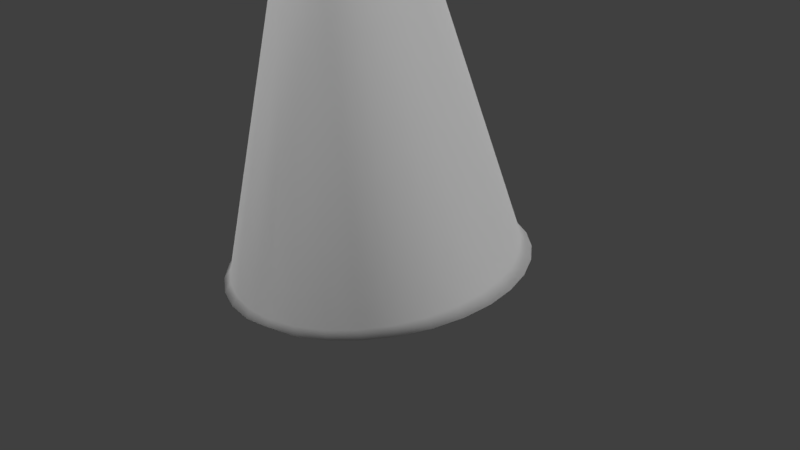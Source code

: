 # Source: sodio.blend  (saved by Blender 2.79.0; exported with 4.5.12 LTS)
import bpy
from mathutils import Matrix  # noqa: F401  (used for matrix-valued properties, if any)

bpy.ops.wm.read_factory_settings(use_empty=True)
scene = bpy.context.scene
scene.name = 'Scene'

# ---- collections
col_collection_1 = bpy.data.collections.new('Collection 1'); scene.collection.children.link(col_collection_1)

# ---- materials (node trees are filled in below, after node groups)
mat_material_001 = bpy.data.materials.new('Material.001')
mat_material_001.alpha_threshold = 0.0
mat_material_001.use_transparent_shadow = False
mat_material_001.roughness = 0.5
mat_material_004 = bpy.data.materials.new('Material.004')
mat_material_004.alpha_threshold = 0.0
mat_material_004.use_transparent_shadow = False
mat_material_004.diffuse_color = (0.0441, 0.233, 0.006858, 1.0)
mat_material_004.roughness = 0.5

# ---- material node trees

# ---- world
world_world = bpy.data.worlds.new('World'); scene.world = world_world
world_world.color = (0.05088, 0.05088, 0.05088)
world_world.use_sun_shadow = False
world_world.sun_shadow_jitter_overblur = 0.0
world_world.cycles.sampling_method = 'MANUAL'

# ---- cameras
cam_camera = bpy.data.cameras.new('Camera')
cam_camera.clip_end = 100.0
cam_camera.lens = 35.0
cam_camera.sensor_width = 32.0
cam_camera.sensor_height = 18.0
cam_camera.ortho_scale = 7.314
cam_camera.dof.focus_distance = 0.0
cam_camera.dof.aperture_fstop = 128.0

# ---- lights
light_lamp_001 = bpy.data.lights.new('Lamp.001', 'SUN')
light_lamp_001.transmission_factor = 0.0
light_lamp_001.cutoff_distance = 30.0
light_lamp_001.angle = 0.1993
light_lamp_001.energy = 1.0
light_lamp_001.shadow_buffer_clip_start = 1.001
light_lamp_001.shadow_soft_size = 0.1
light_lamp_001.shadow_cascade_max_distance = 1000.0
light_lamp = bpy.data.lights.new('Lamp', 'SUN')
light_lamp.transmission_factor = 0.0
light_lamp.cutoff_distance = 30.0
light_lamp.angle = 0.1993
light_lamp.energy = 1.0
light_lamp.shadow_buffer_clip_start = 1.001
light_lamp.shadow_soft_size = 0.1
light_lamp.shadow_cascade_max_distance = 1000.0

# ---- meshes
me_cylinder = bpy.data.meshes.new('Cylinder')
me_cylinder.from_pydata([(-0.008193, 1.012, -0.9706), (5.649e-08, 0.5243, 1.0), (0.1432, 0.9928, -0.9706), (0.1023, 0.5142, 1.0), (0.2887, 0.935, -0.9706), (0.2006, 0.4843, 1.0), (0.4229, 0.8412, -0.9706), (0.2913, 0.4359, 1.0), (0.5404, 0.715, -0.9706), (0.3707, 0.3707, 1.0), (0.6369, 0.5611, -0.9706), (0.4359, 0.2913, 1.0), (0.7086, 0.3856, -0.9706), (0.4843, 0.2006, 1.0), (0.7528, 0.1952, -0.9706), (0.5142, 0.1023, 1.0), (0.7677, -0.002846, -0.9706), (0.5243, 1.752e-07, 1.0), (0.9808, -0.1951, -1.0), (0.5142, -0.1023, 1.0), (0.9239, -0.3827, -1.0), (0.4843, -0.2006, 1.0), (0.8315, -0.5556, -1.0), (0.4359, -0.2913, 1.0), (0.7071, -0.7071, -1.0), (0.3707, -0.3707, 1.0), (0.5556, -0.8315, -1.0), (0.2913, -0.4359, 1.0), (0.3827, -0.9239, -1.0), (0.2006, -0.4843, 1.0), (0.1951, -0.9808, -1.0), (0.1023, -0.5142, 1.0), (-3.258e-07, -1.0, -1.0), (-1.143e-07, -0.5243, 1.0), (-0.1951, -0.9808, -1.0), (-0.1023, -0.5142, 1.0), (-0.3827, -0.9239, -1.0), (-0.2006, -0.4843, 1.0), (-0.5556, -0.8315, -1.0), (-0.2913, -0.4359, 1.0), (-0.7071, -0.7071, -1.0), (-0.3707, -0.3707, 1.0), (-0.8315, -0.5556, -1.0), (-0.4359, -0.2913, 1.0), (-0.725, -0.3913, -0.9706), (-0.4843, -0.2006, 1.0), (-0.7692, -0.2009, -0.9706), (-0.5142, -0.1023, 1.0), (-0.7841, -0.002845, -0.9706), (-0.5243, 6.418e-07, 1.0), (-0.7691, 0.1952, -0.9706), (-0.5142, 0.1023, 1.0), (-0.725, 0.3856, -0.9706), (-0.4843, 0.2006, 1.0), (-0.6533, 0.5612, -0.9706), (-0.4359, 0.2913, 1.0), (-0.5568, 0.715, -0.9706), (-0.3707, 0.3707, 1.0), (-0.4392, 0.8412, -0.9706), (-0.2913, 0.4359, 1.0), (-0.3051, 0.935, -0.9706), (-0.2006, 0.4843, 1.0), (-0.1596, 0.9928, -0.9706), (-0.1023, 0.5142, 1.0), (2.291e-08, 0.8071, 0.8892), (0.1575, 0.7916, 0.8892), (0.3089, 0.7457, 0.8892), (0.4484, 0.6711, 0.8892), (0.5707, 0.5707, 0.8892), (0.6711, 0.4484, 0.8892), (0.7457, 0.3089, 0.8892), (0.7916, 0.1575, 0.8892), (0.8071, 1.159e-07, 0.8892), (0.7916, -0.1575, 0.8892), (0.7457, -0.3089, 0.8892), (0.6711, -0.4484, 0.8892), (0.5707, -0.5707, 0.8892), (0.4484, -0.6711, 0.8892), (0.3089, -0.7457, 0.8892), (0.1575, -0.7916, 0.8892), (-2.401e-07, -0.8071, 0.8892), (-0.1575, -0.7916, 0.8892), (-0.3089, -0.7457, 0.8892), (-0.4484, -0.6711, 0.8892), (-0.5707, -0.5707, 0.8892), (-0.6711, -0.4484, 0.8892), (-0.7457, -0.3089, 0.8892), (-0.7916, -0.1575, 0.8892), (-0.8071, 8.343e-07, 0.8892), (-0.7916, 0.1575, 0.8892), (-0.7457, 0.3089, 0.8892), (-0.6711, 0.4484, 0.8892), (-0.5707, 0.5707, 0.8892), (-0.4484, 0.6711, 0.8892), (-0.3089, 0.7457, 0.8892), (-0.1575, 0.7916, 0.8892), (0.3459, 1.579, -0.8473), (0.6642, 1.487, -0.8473), (0.9575, 1.339, -0.8473), (1.215, 1.138, -0.8473), (1.426, 0.8945, -0.8473), (1.582, 0.6161, -0.8473), (1.679, 0.3141, -0.8473), (1.712, -8.009e-08, -0.8473), (1.679, -0.3141, -0.8473), (1.582, -0.6161, -0.8473), (1.426, -0.8945, -0.8473), (1.215, -1.138, -0.8473), (0.9575, -1.339, -0.8473), (0.6642, -1.487, -0.8473), (0.3459, -1.579, -0.8473), (0.01485, -1.61, -0.8473), (-0.3162, -1.579, -0.8473), (-0.6345, -1.487, -0.8473), (-0.9278, -1.339, -0.8473), (-1.185, -1.138, -0.8473), (-1.396, -0.8945, -0.8473), (-1.553, -0.6161, -0.8473), (-1.649, -0.3141, -0.8473), (-1.682, 1.352e-06, -0.8473), (-1.649, 0.3141, -0.8473), (-1.553, 0.6161, -0.8473), (-1.396, 0.8945, -0.8473), (-1.185, 1.138, -0.8473), (-0.9278, 1.339, -0.8473), (-0.6344, 1.487, -0.8473), (-0.3162, 1.579, -0.8473), (0.01485, 1.61, -0.8473), (0.3222, 1.687, -0.9209), (0.64, 1.589, -0.9209), (0.9328, 1.43, -0.9209), (1.189, 1.215, -0.9209), (1.4, 0.9544, -0.9209), (1.557, 0.6565, -0.9209), (1.653, 0.3333, -0.9209), (1.686, -0.002846, -0.9209), (1.653, -0.339, -0.9209), (1.588, -0.6673, -0.8923), (1.4, -0.9601, -0.9209), (1.189, -1.221, -0.9209), (0.9328, -1.435, -0.9209), (0.64, -1.595, -0.9209), (0.3222, -1.693, -0.9209), (-0.008193, -1.726, -0.9209), (-0.3386, -1.693, -0.9209), (-0.6564, -1.595, -0.9209), (-0.9492, -1.435, -0.9209), (-1.206, -1.221, -0.9209), (-1.417, -0.9601, -0.9209), (-1.573, -0.6622, -0.9209), (-1.669, -0.339, -0.9209), (-1.702, -0.002844, -0.9209), (-1.669, 0.3333, -0.9209), (-1.573, 0.6565, -0.9209), (-1.417, 0.9544, -0.9209), (-1.206, 1.215, -0.9209), (-0.9492, 1.43, -0.9209), (-0.6564, 1.589, -0.9209), (-0.3386, 1.687, -0.9209), (-0.008193, 1.72, -0.9209)], [], [(64, 1, 3, 65), (65, 3, 5, 66), (66, 5, 7, 67), (67, 7, 9, 68), (68, 9, 11, 69), (69, 11, 13, 70), (70, 13, 15, 71), (71, 15, 17, 72), (72, 17, 19, 73), (73, 19, 21, 74), (74, 21, 23, 75), (75, 23, 25, 76), (76, 25, 27, 77), (77, 27, 29, 78), (78, 29, 31, 79), (79, 31, 33, 80), (80, 33, 35, 81), (81, 35, 37, 82), (82, 37, 39, 83), (83, 39, 41, 84), (84, 41, 43, 85), (85, 43, 45, 86), (86, 45, 47, 87), (87, 47, 49, 88), (88, 49, 51, 89), (89, 51, 53, 90), (90, 53, 55, 91), (91, 55, 57, 92), (92, 57, 59, 93), (93, 59, 61, 94), (3, 1, 63, 61, 59, 57, 55, 53, 51, 49, 47, 45, 43, 41, 39, 37, 35, 33, 31, 29, 27, 25, 23, 21, 19, 17, 15, 13, 11, 9, 7, 5), (94, 61, 63, 95), (95, 63, 1, 64), (0, 2, 4, 6, 8, 10, 12, 14, 16, 18, 20, 22, 24, 26, 28, 30, 32, 34, 36, 38, 40, 42, 44, 46, 48, 50, 52, 54, 56, 58, 60, 62), (126, 95, 64, 127), (125, 94, 95, 126), (124, 93, 94, 125), (123, 92, 93, 124), (122, 91, 92, 123), (121, 90, 91, 122), (120, 89, 90, 121), (119, 88, 89, 120), (118, 87, 88, 119), (117, 86, 87, 118), (116, 85, 86, 117), (115, 84, 85, 116), (114, 83, 84, 115), (113, 82, 83, 114), (112, 81, 82, 113), (111, 80, 81, 112), (110, 79, 80, 111), (109, 78, 79, 110), (108, 77, 78, 109), (107, 76, 77, 108), (106, 75, 76, 107), (105, 74, 75, 106), (104, 73, 74, 105), (103, 72, 73, 104), (102, 71, 72, 103), (101, 70, 71, 102), (100, 69, 70, 101), (99, 68, 69, 100), (98, 67, 68, 99), (97, 66, 67, 98), (96, 65, 66, 97), (127, 64, 65, 96), (159, 127, 96, 128), (128, 96, 97, 129), (129, 97, 98, 130), (130, 98, 99, 131), (131, 99, 100, 132), (132, 100, 101, 133), (133, 101, 102, 134), (134, 102, 103, 135), (135, 103, 104, 136), (136, 104, 105, 137), (137, 105, 106, 138), (138, 106, 107, 139), (139, 107, 108, 140), (140, 108, 109, 141), (141, 109, 110, 142), (142, 110, 111, 143), (143, 111, 112, 144), (144, 112, 113, 145), (145, 113, 114, 146), (146, 114, 115, 147), (147, 115, 116, 148), (148, 116, 117, 149), (149, 117, 118, 150), (150, 118, 119, 151), (151, 119, 120, 152), (152, 120, 121, 153), (153, 121, 122, 154), (154, 122, 123, 155), (155, 123, 124, 156), (156, 124, 125, 157), (157, 125, 126, 158), (158, 126, 127, 159), (62, 158, 159, 0), (60, 157, 158, 62), (58, 156, 157, 60), (56, 155, 156, 58), (54, 154, 155, 56), (52, 153, 154, 54), (50, 152, 153, 52), (48, 151, 152, 50), (46, 150, 151, 48), (44, 149, 150, 46), (42, 148, 149, 44), (40, 147, 148, 42), (38, 146, 147, 40), (36, 145, 146, 38), (34, 144, 145, 36), (32, 143, 144, 34), (30, 142, 143, 32), (28, 141, 142, 30), (26, 140, 141, 28), (24, 139, 140, 26), (22, 138, 139, 24), (20, 137, 138, 22), (18, 136, 137, 20), (16, 135, 136, 18), (14, 134, 135, 16), (12, 133, 134, 14), (10, 132, 133, 12), (8, 131, 132, 10), (6, 130, 131, 8), (4, 129, 130, 6), (2, 128, 129, 4), (0, 159, 128, 2)])
me_cylinder.polygons.foreach_set('use_smooth', [0, 0, 0, 0, 0, 0, 0, 0, 0, 0, 0, 0, 0, 0, 0, 0, 0, 0, 0, 0, 0, 0, 0, 0, 0, 0, 0, 0, 0, 0, 0, 0, 0, 0, 1, 1, 1, 1, 1, 1, 1, 1, 1, 1, 1, 1, 1, 1, 1, 1, 1, 1, 1, 1, 1, 1, 1, 1, 1, 1, 1, 1, 1, 1, 1, 1, 1, 1, 1, 1, 1, 1, 1, 1, 1, 1, 1, 1, 1, 1, 1, 1, 1, 1, 1, 1, 1, 1, 1, 0, 1, 1, 1, 1, 1, 1, 1, 1, 1, 1, 1, 1, 1, 1, 1, 1, 0, 1, 1, 1, 1, 1, 1, 1, 1, 1, 1, 1, 1, 1, 1, 1, 1, 1, 1, 1, 1, 1, 1, 1])
me_cylinder.polygons.foreach_set('material_index', [1, 1, 1, 1, 0, 1, 1, 1, 1, 1, 1, 1, 1, 1, 1, 1, 1, 1, 1, 1, 1, 1, 1, 1, 1, 1, 1, 1, 1, 1, 1, 1, 1, 0, 0, 0, 0, 0, 0, 0, 0, 0, 0, 0, 0, 0, 0, 0, 0, 0, 0, 0, 0, 0, 0, 0, 0, 0, 0, 0, 0, 0, 0, 0, 0, 0, 0, 0, 0, 0, 0, 0, 0, 0, 0, 0, 0, 0, 0, 0, 0, 0, 0, 0, 0, 0, 0, 0, 0, 0, 0, 0, 0, 0, 0, 0, 0, 0, 0, 0, 0, 0, 0, 0, 0, 0, 0, 0, 0, 0, 0, 0, 0, 0, 0, 0, 0, 0, 0, 0, 0, 0, 0, 0, 0, 0, 0, 0, 0, 0])
_uv = me_cylinder.uv_layers.new(name='UVMap')
_uv.uv.foreach_set('vector', [0.0, 0.0, 0.0, 0.0, 0.0, 0.0, 0.0, 0.0, 0.0, 0.0, 0.0, 0.0, 0.0, 0.0, 0.0, 0.0, 0.0, 0.0, 0.0, 0.0, 0.0, 0.0, 0.0, 0.0, 0.0, 0.0, 0.0, 0.0, 0.0, 0.0, 0.0, 0.0, 0.0, 0.0, 0.0, 0.0, 0.0, 0.0, 0.0, 0.0, 0.0, 0.0, 0.0, 0.0, 0.0, 0.0, 0.0, 0.0, 0.0, 0.0, 0.0, 0.0, 0.0, 0.0, 0.0, 0.0, 0.0, 0.0, 0.0, 0.0, 0.0, 0.0, 0.0, 0.0, 0.0, 0.0, 0.0, 0.0, 0.0, 0.0, 0.0, 0.0, 0.0, 0.0, 0.0, 0.0, 0.0, 0.0, 0.0, 0.0, 0.0, 0.0, 0.0, 0.0, 0.0, 0.0, 0.0, 0.0, 0.0, 0.0, 0.0, 0.0, 0.0, 0.0, 0.0, 0.0, 0.0, 0.0, 0.0, 0.0, 0.0, 0.0, 0.0, 0.0, 0.0, 0.0, 0.0, 0.0, 0.0, 0.0, 0.0, 0.0, 0.0, 0.0, 0.0, 0.0, 0.0, 0.0, 0.0, 0.0, 0.0, 0.0, 0.0, 0.0, 0.0, 0.0, 0.0, 0.0, 0.0, 0.0, 0.0, 0.0, 0.0, 0.0, 0.0, 0.0, 0.0, 0.0, 0.0, 0.0, 0.0, 0.0, 0.0, 0.0, 0.0, 0.0, 0.0, 0.0, 0.0, 0.0, 0.0, 0.0, 0.0, 0.0, 0.0, 0.0, 0.0, 0.0, 0.0, 0.0, 0.0, 0.0, 0.0, 0.0, 0.0, 0.0, 0.0, 0.0, 0.0, 0.0, 0.0, 0.0, 0.0, 0.0, 0.0, 0.0, 0.0, 0.0, 0.0, 0.0, 0.0, 0.0, 0.0, 0.0, 0.0, 0.0, 0.0, 0.0, 0.0, 0.0, 0.0, 0.0, 0.0, 0.0, 0.0, 0.0, 0.0, 0.0, 0.0, 0.0, 0.0, 0.0, 0.0, 0.0, 0.0, 0.0, 0.0, 0.0, 0.0, 0.0, 0.0, 0.0, 0.0, 0.0, 0.0, 0.0, 0.0, 0.0, 0.0, 0.0, 0.0, 0.0, 0.0, 0.0, 0.0, 0.0, 0.0, 0.0, 0.0, 0.0, 0.0, 0.0, 0.0, 0.0, 0.0, 0.0, 0.0, 0.0, 0.0, 0.0, 0.0, 0.0, 0.0, 0.0, 0.0, 0.0, 0.0, 0.0, 0.0, 0.0, 0.0, 0.0, 0.0, 0.0, 0.0, 0.0, 0.0, 0.0, 0.0, 0.0, 0.0, 0.0, 0.0, 0.0, 0.0, 0.0, 0.0, 0.0, 0.0, 0.0, 0.0, 0.0, 0.0, 0.0, 0.0, 0.0, 0.0, 0.0, 0.0, 0.0, 0.0, 0.0, 0.0, 0.0, 0.0, 0.0, 0.0, 0.0, 0.0, 0.0, 0.0, 0.0, 0.0, 0.0, 0.0, 0.0, 0.0, 0.0, 0.0, 0.0, 0.0, 0.0, 0.0, 0.0, 0.0, 0.0, 0.0, 0.0, 0.0, 0.0, 0.0, 0.0, 0.0, 0.0, 0.0, 0.0, 0.0, 0.0, 0.0, 0.0, 0.0, 0.0, 0.0, 0.0, 0.0, 0.0, 0.0, 0.0, 0.0, 0.0, 0.0, 0.0, 0.0, 0.0, 0.0, 0.0, 0.0, 0.0, 0.0, 0.0, 0.0, 0.0, 0.0, 0.0, 0.0, 0.0, 0.0, 0.0, 0.0, 0.0, 0.0, 0.0, 0.0, 0.0, 0.0, 0.0, 0.0, 0.0, 0.0, 0.0, 0.0, 0.0, 0.0, 0.0, 0.0, 0.0, 0.0, 0.0, 0.0, 0.0, 0.0, 0.0, 0.0, 0.0, 0.0, 0.0, 0.0, 0.0, 0.0, 0.0, 0.0, 0.0, 0.0, 0.0, 0.8211, 0.15, 0.717, 1.005, 0.6829, 1.001, 0.7762, 0.1043, 0.8489, 0.1963, 0.7397, 1.009, 0.717, 1.005, 0.8211, 0.15, 0.8608, 0.2406, 0.751, 1.012, 0.7397, 1.009, 0.8489, 0.1963, 0.8583, 0.2816, 0.7517, 1.016, 0.751, 1.012, 0.8608, 0.2406, 0.8434, 0.3182, 0.7428, 1.019, 0.7517, 1.016, 0.8583, 0.2816, 0.8183, 0.3497, 0.7255, 1.021, 0.7428, 1.019, 0.8434, 0.3182, 0.7847, 0.3759, 0.701, 1.023, 0.7255, 1.021, 0.8183, 0.3497, 0.7444, 0.3967, 0.6707, 1.025, 0.701, 1.023, 0.7847, 0.3759, 0.6986, 0.4121, 0.6357, 1.026, 0.6707, 1.025, 0.7444, 0.3967, 0.6487, 0.4222, 0.597, 1.027, 0.6357, 1.026, 0.6986, 0.4121, 0.5956, 0.427, 0.5556, 1.027, 0.597, 1.027, 0.6487, 0.4222, 0.5404, 0.4267, 0.5125, 1.026, 0.5556, 1.027, 0.5956, 0.427, 0.4838, 0.4212, 0.4685, 1.025, 0.5125, 1.026, 0.5404, 0.4267, 0.4268, 0.4104, 0.4246, 1.024, 0.4685, 1.025, 0.4838, 0.4212, 0.3703, 0.3944, 0.3818, 1.022, 0.4246, 1.024, 0.4268, 0.4104, 0.3156, 0.3732, 0.3412, 1.02, 0.3818, 1.022, 0.3703, 0.3944, 0.264, 0.3466, 0.3038, 1.017, 0.3412, 1.02, 0.3156, 0.3732, 0.2171, 0.3149, 0.2711, 1.014, 0.3038, 1.017, 0.264, 0.3466, 0.1769, 0.2783, 0.2446, 1.01, 0.2711, 1.014, 0.2171, 0.3149, 0.146, 0.2375, 0.2257, 1.007, 0.2446, 1.01, 0.1769, 0.2783, 0.1268, 0.1934, 0.2162, 1.003, 0.2257, 1.007, 0.146, 0.2375, 0.1222, 0.1476, 0.2174, 0.9997, 0.2162, 1.003, 0.1268, 0.1934, 0.1347, 0.1023, 0.2306, 0.9964, 0.2174, 0.9997, 0.1222, 0.1476, 0.1661, 0.06028, 0.2562, 0.9935, 0.2306, 0.9964, 0.1347, 0.1023, 0.2168, 0.02475, 0.2939, 0.9913, 0.2562, 0.9935, 0.1661, 0.06028, 0.2852, -0.001135, 0.3424, 0.9899, 0.2939, 0.9913, 0.2168, 0.02475, 0.3677, -0.01474, 0.3993, 0.9895, 0.3424, 0.9899, 0.2852, -0.001135, 0.4585, -0.01457, 0.4612, 0.9901, 0.3993, 0.9895, 0.3677, -0.01474, 0.5509, -0.0005907, 0.5241, 0.9917, 0.4612, 0.9901, 0.4585, -0.01457, 0.6382, 0.02572, 0.5843, 0.9942, 0.5241, 0.9917, 0.5509, -0.0005907, 0.7146, 0.06174, 0.6381, 0.9973, 0.5843, 0.9942, 0.6382, 0.02572, 0.7762, 0.1043, 0.6829, 1.001, 0.6381, 0.9973, 0.7146, 0.06174, 0.7976, 0.07271, 0.7762, 0.1043, 0.7146, 0.06174, 0.737, 0.02957, 0.737, 0.02957, 0.7146, 0.06174, 0.6382, 0.02572, 0.6608, -0.006256, 0.6608, -0.006256, 0.6382, 0.02572, 0.5509, -0.0005907, 0.573, -0.03149, 0.573, -0.03149, 0.5509, -0.0005907, 0.4585, -0.01457, 0.4794, -0.04354, 0.4794, -0.04354, 0.4585, -0.01457, 0.3677, -0.01474, 0.3869, -0.04115, 0.3869, -0.04115, 0.3677, -0.01474, 0.2852, -0.001135, 0.3025, -0.0246, 0.3025, -0.0246, 0.2852, -0.001135, 0.2168, 0.02475, 0.2319, 0.004264, 0.2319, 0.004264, 0.2168, 0.02475, 0.1661, 0.06028, 0.1788, 0.04256, 0.1788, 0.04256, 0.1661, 0.06028, 0.1347, 0.1023, 0.1449, 0.08691, 0.1449, 0.08691, 0.1347, 0.1023, 0.1222, 0.1476, 0.1194, 0.1391, 0.1194, 0.1391, 0.1222, 0.1476, 0.1268, 0.1934, 0.1317, 0.1812, 0.1317, 0.1812, 0.1268, 0.1934, 0.146, 0.2375, 0.1484, 0.2263, 0.1484, 0.2263, 0.146, 0.2375, 0.1769, 0.2783, 0.177, 0.2677, 0.177, 0.2677, 0.1769, 0.2783, 0.2171, 0.3149, 0.215, 0.3045, 0.215, 0.3045, 0.2171, 0.3149, 0.264, 0.3466, 0.2601, 0.3363, 0.2601, 0.3363, 0.264, 0.3466, 0.3156, 0.3732, 0.3103, 0.3626, 0.3103, 0.3626, 0.3156, 0.3732, 0.3703, 0.3944, 0.3641, 0.3835, 0.3641, 0.3835, 0.3703, 0.3944, 0.4268, 0.4104, 0.42, 0.399, 0.42, 0.399, 0.4268, 0.4104, 0.4838, 0.4212, 0.4769, 0.4091, 0.4769, 0.4091, 0.4838, 0.4212, 0.5404, 0.4267, 0.5339, 0.4138, 0.5339, 0.4138, 0.5404, 0.4267, 0.5956, 0.427, 0.59, 0.4132, 0.59, 0.4132, 0.5956, 0.427, 0.6487, 0.4222, 0.6444, 0.4073, 0.6444, 0.4073, 0.6487, 0.4222, 0.6986, 0.4121, 0.696, 0.396, 0.696, 0.396, 0.6986, 0.4121, 0.7444, 0.3967, 0.744, 0.3791, 0.744, 0.3791, 0.7444, 0.3967, 0.7847, 0.3759, 0.7869, 0.3568, 0.7869, 0.3568, 0.7847, 0.3759, 0.8183, 0.3497, 0.8233, 0.3289, 0.8233, 0.3289, 0.8183, 0.3497, 0.8434, 0.3182, 0.8515, 0.2955, 0.8515, 0.2955, 0.8434, 0.3182, 0.8583, 0.2816, 0.8695, 0.2569, 0.8695, 0.2569, 0.8583, 0.2816, 0.8608, 0.2406, 0.8751, 0.2139, 0.8751, 0.2139, 0.8608, 0.2406, 0.8489, 0.1963, 0.8661, 0.1676, 0.8661, 0.1676, 0.8489, 0.1963, 0.8211, 0.15, 0.8407, 0.1197, 0.8407, 0.1197, 0.8211, 0.15, 0.7762, 0.1043, 0.7976, 0.07271, 0.7071, 0.2285, 0.7039, 0.2954, 0.6911, 0.2362, 0.6948, 0.1692, 0.719, 0.2884, 0.7162, 0.3553, 0.7039, 0.2954, 0.7071, 0.2285, 0.7305, 0.3466, 0.7281, 0.4136, 0.7162, 0.3553, 0.719, 0.2884, 0.7419, 0.4009, 0.7399, 0.4679, 0.7281, 0.4136, 0.7305, 0.3466, 0.7532, 0.4492, 0.7516, 0.5162, 0.7399, 0.4679, 0.7419, 0.4009, 0.7646, 0.4897, 0.7634, 0.5567, 0.7516, 0.5162, 0.7532, 0.4492, 0.776, 0.5208, 0.7751, 0.5877, 0.7634, 0.5567, 0.7646, 0.4897, 0.7874, 0.5412, 0.787, 0.6082, 0.7751, 0.5877, 0.776, 0.5208, 0.0, 0.0, 0.0, 0.0, 0.0, 0.0, 0.0, 0.0, 0.8105, 0.5477, 0.8108, 0.6146, 0.7988, 0.6173, 0.799, 0.5503, 0.5628, 0.3302, 0.59, 0.4132, 0.6444, 0.4073, 0.5689, 0.319, 0.5275, 0.3305, 0.5339, 0.4138, 0.59, 0.4132, 0.5628, 0.3302, 0.4916, 0.3271, 0.4769, 0.4091, 0.5339, 0.4138, 0.5275, 0.3305, 0.2966, 0.4283, 0.2983, 0.4953, 0.2863, 0.5395, 0.285, 0.4725, 0.3082, 0.377, 0.3103, 0.444, 0.2983, 0.4953, 0.2966, 0.4283, 0.3199, 0.3207, 0.3224, 0.3877, 0.3103, 0.444, 0.3082, 0.377, 0.3317, 0.2614, 0.3347, 0.3284, 0.3224, 0.3877, 0.3199, 0.3207, 0.3439, 0.2016, 0.3473, 0.2685, 0.3347, 0.3284, 0.3317, 0.2614, 0.3566, 0.1433, 0.3606, 0.2103, 0.3473, 0.2685, 0.3439, 0.2016, 0.3704, 0.08902, 0.375, 0.156, 0.3606, 0.2103, 0.3566, 0.1433, 0.3857, 0.0407, 0.391, 0.1077, 0.375, 0.156, 0.3704, 0.08902, 0.4039, 0.0002291, 0.4099, 0.0672, 0.391, 0.1077, 0.3857, 0.0407, 0.4272, -0.03084, 0.4336, 0.03613, 0.4099, 0.0672, 0.4039, 0.0002291, 0.4597, -0.05131, 0.4652, 0.01566, 0.4336, 0.03613, 0.4272, -0.03084, 0.5051, -0.06039, 0.507, 0.006581, 0.4652, 0.01566, 0.4597, -0.05131, 0.5568, -0.05774, 0.5533, 0.009232, 0.507, 0.006581, 0.5051, -0.06039, 0.5988, -0.04345, 0.5926, 0.02352, 0.5533, 0.009232, 0.5568, -0.05774, 0.6283, -0.01809, 0.6218, 0.04888, 0.5926, 0.02352, 0.5988, -0.04345, 0.6499, 0.01739, 0.644, 0.08436, 0.6218, 0.04888, 0.6283, -0.01809, 0.667, 0.06161, 0.6619, 0.1286, 0.644, 0.08436, 0.6499, 0.01739, 0.6816, 0.1129, 0.6773, 0.1799, 0.6619, 0.1286, 0.667, 0.06161, 0.6948, 0.1692, 0.6911, 0.2362, 0.6773, 0.1799, 0.6816, 0.1129])
me_cylinder.materials.append(mat_material_001)
me_cylinder.materials.append(mat_material_004)
me_cylinder.materials.append(None)
me_cylinder.use_remesh_preserve_volume = False
me_cylinder.use_remesh_preserve_attributes = False
me_cylinder.use_mirror_vertex_groups = False
me_cylinder.update()

# ---- objects
ob_lamp_002 = bpy.data.objects.new('Lamp.002', light_lamp_001)
ob_lamp_001 = bpy.data.objects.new('Lamp.001', light_lamp)
ob_cylinder = bpy.data.objects.new('Cylinder', me_cylinder)
ob_lamp = bpy.data.objects.new('Lamp', light_lamp)
ob_camera = bpy.data.objects.new('Camera', cam_camera)

# ---- transforms, parenting, visibility, modifiers, constraints
ob_lamp_002.location = (-1.934, 1.18, 6.521)
ob_lamp_002.rotation_euler = (-0.7236, 0.06549, 1.25)
ob_lamp_002.lock_rotations_4d = False
ob_lamp_002.empty_display_type = 'ARROWS'
ob_lamp_002.color = (0.0, 0.0, 0.0, 0.0)
ob_lamp_002.lineart.crease_threshold = 0.0
ob_lamp_001.location = (3.871, 4.691, 3.399)
ob_lamp_001.rotation_euler = (-0.3005, 1.136, 0.5835)
ob_lamp_001.lock_rotations_4d = False
ob_lamp_001.empty_display_type = 'ARROWS'
ob_lamp_001.color = (0.0, 0.0, 0.0, 0.0)
ob_lamp_001.lineart.crease_threshold = 0.0
ob_cylinder.location = (0.0, 0.0, 1.826)
ob_cylinder.rotation_euler = (0.08899, -0.04837, -0.9945)
ob_cylinder.scale = (1.272, 1.114, 1.941)
ob_cylinder.lineart.crease_threshold = 0.0
ob_lamp.location = (1.217, -5.604, 7.119)
ob_lamp.rotation_euler = (-0.3603, -0.5556, 2.378)
ob_lamp.lock_rotations_4d = False
ob_lamp.empty_display_type = 'ARROWS'
ob_lamp.color = (0.0, 0.0, 0.0, 0.0)
ob_lamp.lineart.crease_threshold = 0.0
ob_camera.location = (7.481, -6.508, 5.344)
ob_camera.rotation_euler = (1.109, 0.0, 0.8149)
ob_camera.lock_rotations_4d = False
ob_camera.empty_display_type = 'ARROWS'
ob_camera.color = (0.0, 0.0, 0.0, 0.0)
ob_camera.display_type = 'WIRE'
ob_camera.lineart.crease_threshold = 0.0

# ---- collection membership
col_collection_1.objects.link(ob_lamp_002)
col_collection_1.objects.link(ob_lamp_001)
col_collection_1.objects.link(ob_cylinder)
col_collection_1.objects.link(ob_lamp)
col_collection_1.objects.link(ob_camera)

# ---- scene / render settings (as saved in the file)
scene.camera = ob_camera
scene.frame_start = 1; scene.frame_end = 250; scene.frame_set(1)
scene.render.engine = 'BLENDER_EEVEE_NEXT'
scene.render.resolution_percentage = 50
scene.render.dither_intensity = 0.0
scene.cycles.use_denoising = False
scene.cycles.samples = 128
scene.cycles.sampling_pattern = 'TABULATED_SOBOL'
scene.cycles.use_adaptive_sampling = False
scene.cycles.use_light_tree = False
scene.cycles.blur_glossy = 0.0
scene.cycles.sample_clamp_indirect = 0.0
scene.view_settings.view_transform = 'Standard'
bpy.context.view_layer.update()
